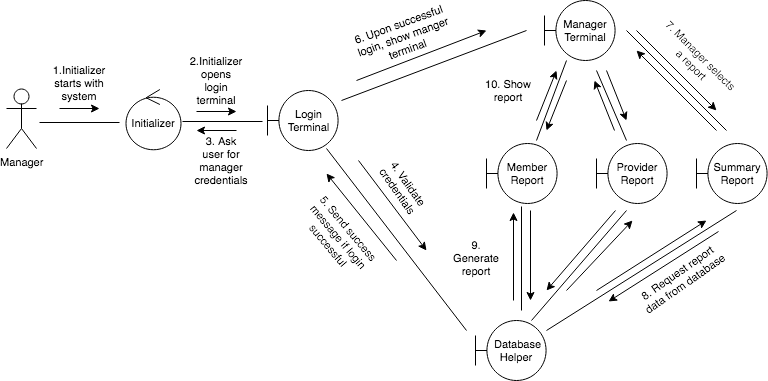

The diagram above was exported from draw.io. Its source (the exported page's mxGraphModel, read from the mxfile embedded in the PNG):
<mxGraphModel dx="1190" dy="668" grid="1" gridSize="10" guides="1" tooltips="1" connect="1" arrows="1" fold="1" page="1" pageScale="1" pageWidth="850" pageHeight="1100" background="#ffffff" math="0" shadow="0">
  <root>
    <mxCell id="0" />
    <mxCell id="1" parent="0" />
    <mxCell id="2" value="Manager" style="shape=umlActor;html=1;verticalLabelPosition=bottom;verticalAlign=top;align=center;fontSize=11;" vertex="1" parent="1">
      <mxGeometry x="40" y="108" width="30" height="60" as="geometry" />
    </mxCell>
    <mxCell id="3" value="Initializer" style="ellipse;shape=umlControl;whiteSpace=wrap;html=1;fontSize=11;" vertex="1" parent="1">
      <mxGeometry x="159" y="109" width="55" height="60" as="geometry" />
    </mxCell>
    <mxCell id="4" value="Login&lt;br&gt;Terminal" style="shape=umlBoundary;whiteSpace=wrap;html=1;fontSize=11;" vertex="1" parent="1">
      <mxGeometry x="301" y="110" width="71" height="60" as="geometry" />
    </mxCell>
    <mxCell id="5" value="Manager Terminal" style="shape=umlBoundary;whiteSpace=wrap;html=1;fontSize=11;" vertex="1" parent="1">
      <mxGeometry x="578" y="20" width="71" height="60" as="geometry" />
    </mxCell>
    <mxCell id="6" value="&amp;nbsp;Database Helper" style="shape=umlBoundary;whiteSpace=wrap;html=1;fontSize=11;" vertex="1" parent="1">
      <mxGeometry x="509" y="340" width="71" height="60" as="geometry" />
    </mxCell>
    <mxCell id="7" value="" style="endArrow=classic;html=1;fontSize=11;" edge="1" parent="1">
      <mxGeometry width="50" height="50" relative="1" as="geometry">
        <mxPoint x="93" y="128" as="sourcePoint" />
        <mxPoint x="133" y="128" as="targetPoint" />
      </mxGeometry>
    </mxCell>
    <mxCell id="8" value="1.Initializer starts with system" style="text;html=1;strokeColor=none;fillColor=none;align=center;verticalAlign=middle;whiteSpace=wrap;fontSize=11;" vertex="1" parent="1">
      <mxGeometry x="93" y="93" width="40" height="20" as="geometry" />
    </mxCell>
    <mxCell id="9" value="" style="endArrow=none;html=1;fontSize=11;endFill=0;" edge="1" parent="1">
      <mxGeometry width="50" height="50" relative="1" as="geometry">
        <mxPoint x="73" y="142" as="sourcePoint" />
        <mxPoint x="153" y="142" as="targetPoint" />
      </mxGeometry>
    </mxCell>
    <mxCell id="10" value="" style="endArrow=none;html=1;fontSize=11;endFill=0;" edge="1" parent="1">
      <mxGeometry width="50" height="50" relative="1" as="geometry">
        <mxPoint x="216" y="141" as="sourcePoint" />
        <mxPoint x="296" y="141" as="targetPoint" />
      </mxGeometry>
    </mxCell>
    <mxCell id="11" value="" style="endArrow=none;html=1;fontSize=11;endFill=0;" edge="1" parent="1">
      <mxGeometry width="50" height="50" relative="1" as="geometry">
        <mxPoint x="375" y="120" as="sourcePoint" />
        <mxPoint x="560" y="50" as="targetPoint" />
      </mxGeometry>
    </mxCell>
    <mxCell id="12" value="" style="endArrow=none;html=1;fontSize=11;endFill=0;" edge="1" parent="1">
      <mxGeometry width="50" height="50" relative="1" as="geometry">
        <mxPoint x="500" y="350" as="sourcePoint" />
        <mxPoint x="360" y="168" as="targetPoint" />
      </mxGeometry>
    </mxCell>
    <mxCell id="13" value="" style="endArrow=classic;html=1;fontSize=11;" edge="1" parent="1">
      <mxGeometry width="50" height="50" relative="1" as="geometry">
        <mxPoint x="230" y="131" as="sourcePoint" />
        <mxPoint x="270" y="131" as="targetPoint" />
      </mxGeometry>
    </mxCell>
    <mxCell id="14" value="2.Initializer opens login terminal" style="text;html=1;strokeColor=none;fillColor=none;align=center;verticalAlign=middle;whiteSpace=wrap;fontSize=11;" vertex="1" parent="1">
      <mxGeometry x="230" y="90" width="40" height="20" as="geometry" />
    </mxCell>
    <mxCell id="15" value="" style="endArrow=classic;html=1;fontSize=11;" edge="1" parent="1">
      <mxGeometry width="50" height="50" relative="1" as="geometry">
        <mxPoint x="390" y="100" as="sourcePoint" />
        <mxPoint x="520" y="50" as="targetPoint" />
      </mxGeometry>
    </mxCell>
    <mxCell id="16" value="6. Upon successful login, show manger terminal" style="text;html=1;strokeColor=none;fillColor=none;align=center;verticalAlign=middle;whiteSpace=wrap;fontSize=11;rotation=-20;" vertex="1" parent="1">
      <mxGeometry x="387" y="47" width="100" height="20" as="geometry" />
    </mxCell>
    <mxCell id="17" value="" style="endArrow=classic;html=1;fontSize=11;" edge="1" parent="1">
      <mxGeometry width="50" height="50" relative="1" as="geometry">
        <mxPoint x="270" y="150" as="sourcePoint" />
        <mxPoint x="230" y="150" as="targetPoint" />
      </mxGeometry>
    </mxCell>
    <mxCell id="18" value="" style="endArrow=none;html=1;fontSize=11;endFill=0;" edge="1" parent="1">
      <mxGeometry width="50" height="50" relative="1" as="geometry">
        <mxPoint x="555" y="330" as="sourcePoint" />
        <mxPoint x="555" y="226" as="targetPoint" />
      </mxGeometry>
    </mxCell>
    <mxCell id="19" value="3. Ask user for manager credentials" style="text;html=1;strokeColor=none;fillColor=none;align=center;verticalAlign=middle;whiteSpace=wrap;fontSize=11;" vertex="1" parent="1">
      <mxGeometry x="230" y="168" width="50" height="25" as="geometry" />
    </mxCell>
    <mxCell id="20" value="" style="endArrow=classic;html=1;fontSize=11;" edge="1" parent="1">
      <mxGeometry width="50" height="50" relative="1" as="geometry">
        <mxPoint x="392" y="180" as="sourcePoint" />
        <mxPoint x="460" y="270" as="targetPoint" />
      </mxGeometry>
    </mxCell>
    <mxCell id="21" value="4. Validate&lt;br&gt;credentials" style="text;html=1;strokeColor=none;fillColor=none;align=center;verticalAlign=middle;whiteSpace=wrap;fontSize=11;rotation=55;" vertex="1" parent="1">
      <mxGeometry x="386" y="197" width="100" height="20" as="geometry" />
    </mxCell>
    <mxCell id="22" value="" style="endArrow=none;html=1;fontSize=11;startArrow=classic;startFill=1;endFill=0;" edge="1" parent="1">
      <mxGeometry width="50" height="50" relative="1" as="geometry">
        <mxPoint x="360" y="193" as="sourcePoint" />
        <mxPoint x="430" y="280" as="targetPoint" />
      </mxGeometry>
    </mxCell>
    <mxCell id="23" value="5. Send success message if login successful" style="text;html=1;strokeColor=none;fillColor=none;align=center;verticalAlign=middle;whiteSpace=wrap;fontSize=11;rotation=50;" vertex="1" parent="1">
      <mxGeometry x="322" y="247" width="100" height="20" as="geometry" />
    </mxCell>
    <mxCell id="24" value="" style="endArrow=classic;html=1;fontSize=11;" edge="1" parent="1">
      <mxGeometry width="50" height="50" relative="1" as="geometry">
        <mxPoint x="564" y="230" as="sourcePoint" />
        <mxPoint x="564" y="320" as="targetPoint" />
      </mxGeometry>
    </mxCell>
    <mxCell id="27" value="" style="endArrow=none;html=1;fontSize=11;startArrow=classic;startFill=1;endFill=0;" edge="1" parent="1">
      <mxGeometry width="50" height="50" relative="1" as="geometry">
        <mxPoint x="547" y="232" as="sourcePoint" />
        <mxPoint x="547" y="320" as="targetPoint" />
      </mxGeometry>
    </mxCell>
    <mxCell id="30" value="Member Report" style="shape=umlBoundary;whiteSpace=wrap;html=1;fontSize=11;" vertex="1" parent="1">
      <mxGeometry x="520" y="163" width="71" height="60" as="geometry" />
    </mxCell>
    <mxCell id="31" value="Provider Report" style="shape=umlBoundary;whiteSpace=wrap;html=1;fontSize=11;" vertex="1" parent="1">
      <mxGeometry x="630" y="163" width="71" height="60" as="geometry" />
    </mxCell>
    <mxCell id="32" value="Summary Report" style="shape=umlBoundary;whiteSpace=wrap;html=1;fontSize=11;" vertex="1" parent="1">
      <mxGeometry x="730" y="163" width="71" height="60" as="geometry" />
    </mxCell>
    <mxCell id="34" value="" style="endArrow=none;html=1;fontSize=11;endFill=0;" edge="1" parent="1">
      <mxGeometry width="50" height="50" relative="1" as="geometry">
        <mxPoint x="565" y="340" as="sourcePoint" />
        <mxPoint x="660" y="230" as="targetPoint" />
      </mxGeometry>
    </mxCell>
    <mxCell id="35" value="" style="endArrow=classic;html=1;fontSize=11;" edge="1" parent="1">
      <mxGeometry width="50" height="50" relative="1" as="geometry">
        <mxPoint x="649" y="230" as="sourcePoint" />
        <mxPoint x="580" y="310" as="targetPoint" />
      </mxGeometry>
    </mxCell>
    <mxCell id="36" value="" style="endArrow=none;html=1;fontSize=11;startArrow=classic;startFill=1;endFill=0;" edge="1" parent="1">
      <mxGeometry width="50" height="50" relative="1" as="geometry">
        <mxPoint x="666" y="240" as="sourcePoint" />
        <mxPoint x="600" y="310" as="targetPoint" />
      </mxGeometry>
    </mxCell>
    <mxCell id="37" value="" style="endArrow=none;html=1;fontSize=11;endFill=0;" edge="1" parent="1">
      <mxGeometry width="50" height="50" relative="1" as="geometry">
        <mxPoint x="580" y="350" as="sourcePoint" />
        <mxPoint x="770" y="230" as="targetPoint" />
      </mxGeometry>
    </mxCell>
    <mxCell id="38" value="" style="endArrow=classic;html=1;fontSize=11;" edge="1" parent="1">
      <mxGeometry width="50" height="50" relative="1" as="geometry">
        <mxPoint x="752" y="251" as="sourcePoint" />
        <mxPoint x="642" y="321" as="targetPoint" />
      </mxGeometry>
    </mxCell>
    <mxCell id="39" value="" style="endArrow=none;html=1;fontSize=11;startArrow=classic;startFill=1;endFill=0;" edge="1" parent="1">
      <mxGeometry width="50" height="50" relative="1" as="geometry">
        <mxPoint x="740" y="240" as="sourcePoint" />
        <mxPoint x="630" y="310" as="targetPoint" />
      </mxGeometry>
    </mxCell>
    <mxCell id="40" value="" style="endArrow=none;html=1;fontSize=11;endFill=0;" edge="1" parent="1">
      <mxGeometry width="50" height="50" relative="1" as="geometry">
        <mxPoint x="570" y="160" as="sourcePoint" />
        <mxPoint x="600" y="80" as="targetPoint" />
      </mxGeometry>
    </mxCell>
    <mxCell id="42" value="" style="endArrow=none;html=1;fontSize=11;startArrow=classic;startFill=1;endFill=0;" edge="1" parent="1">
      <mxGeometry width="50" height="50" relative="1" as="geometry">
        <mxPoint x="590" y="90" as="sourcePoint" />
        <mxPoint x="570" y="140" as="targetPoint" />
      </mxGeometry>
    </mxCell>
    <mxCell id="43" value="" style="endArrow=classic;html=1;fontSize=11;startArrow=none;startFill=0;endFill=1;" edge="1" parent="1">
      <mxGeometry width="50" height="50" relative="1" as="geometry">
        <mxPoint x="600" y="100" as="sourcePoint" />
        <mxPoint x="580" y="150" as="targetPoint" />
      </mxGeometry>
    </mxCell>
    <mxCell id="44" value="" style="endArrow=none;html=1;fontSize=11;endFill=0;" edge="1" parent="1">
      <mxGeometry width="50" height="50" relative="1" as="geometry">
        <mxPoint x="660" y="160" as="sourcePoint" />
        <mxPoint x="630" y="90" as="targetPoint" />
      </mxGeometry>
    </mxCell>
    <mxCell id="45" value="" style="endArrow=none;html=1;fontSize=11;startArrow=classic;startFill=1;endFill=0;" edge="1" parent="1">
      <mxGeometry width="50" height="50" relative="1" as="geometry">
        <mxPoint x="628" y="100" as="sourcePoint" />
        <mxPoint x="648" y="150" as="targetPoint" />
      </mxGeometry>
    </mxCell>
    <mxCell id="46" value="" style="endArrow=classic;html=1;fontSize=11;startArrow=none;startFill=0;endFill=1;" edge="1" parent="1">
      <mxGeometry width="50" height="50" relative="1" as="geometry">
        <mxPoint x="640" y="90" as="sourcePoint" />
        <mxPoint x="660" y="140" as="targetPoint" />
      </mxGeometry>
    </mxCell>
    <mxCell id="47" value="" style="endArrow=none;html=1;fontSize=11;endFill=0;" edge="1" parent="1">
      <mxGeometry width="50" height="50" relative="1" as="geometry">
        <mxPoint x="760" y="150" as="sourcePoint" />
        <mxPoint x="660" y="50" as="targetPoint" />
      </mxGeometry>
    </mxCell>
    <mxCell id="48" value="" style="endArrow=none;html=1;fontSize=11;startArrow=classic;startFill=1;endFill=0;" edge="1" parent="1">
      <mxGeometry width="50" height="50" relative="1" as="geometry">
        <mxPoint x="670" y="70" as="sourcePoint" />
        <mxPoint x="750" y="150" as="targetPoint" />
      </mxGeometry>
    </mxCell>
    <mxCell id="49" value="" style="endArrow=classic;html=1;fontSize=11;startArrow=none;startFill=0;endFill=1;" edge="1" parent="1">
      <mxGeometry width="50" height="50" relative="1" as="geometry">
        <mxPoint x="670" y="50" as="sourcePoint" />
        <mxPoint x="750" y="130" as="targetPoint" />
      </mxGeometry>
    </mxCell>
    <mxCell id="53" value="7. Manager selects a report" style="text;html=1;strokeColor=none;fillColor=none;align=center;verticalAlign=middle;whiteSpace=wrap;fontSize=11;rotation=45;" vertex="1" parent="1">
      <mxGeometry x="680" y="70" width="100" height="20" as="geometry" />
    </mxCell>
    <mxCell id="54" value="8. Request report data from database" style="text;html=1;strokeColor=none;fillColor=none;align=center;verticalAlign=middle;whiteSpace=wrap;fontSize=11;rotation=-35;" vertex="1" parent="1">
      <mxGeometry x="665" y="288" width="100" height="20" as="geometry" />
    </mxCell>
    <mxCell id="56" value="9. Generate report" style="text;html=1;strokeColor=none;fillColor=none;align=center;verticalAlign=middle;whiteSpace=wrap;fontSize=11;" vertex="1" parent="1">
      <mxGeometry x="480" y="268" width="60" height="20" as="geometry" />
    </mxCell>
    <mxCell id="57" value="10. Show report" style="text;html=1;strokeColor=none;fillColor=none;align=center;verticalAlign=middle;whiteSpace=wrap;fontSize=11;" vertex="1" parent="1">
      <mxGeometry x="512" y="100" width="60" height="20" as="geometry" />
    </mxCell>
  </root>
</mxGraphModel>